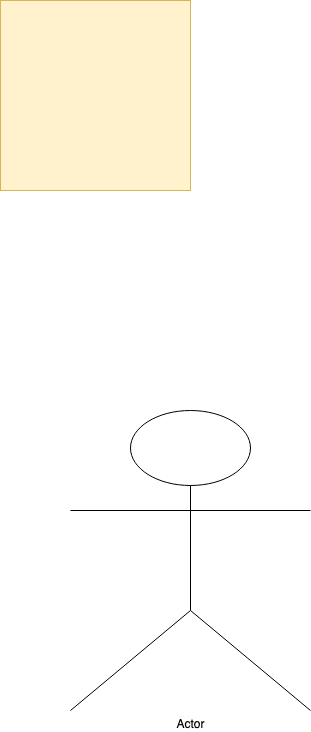

The diagram above was exported from draw.io. Its source (the exported page's mxGraphModel, read from the mxfile embedded in the PNG):
<mxGraphModel dx="1377" dy="1059" grid="1" gridSize="10" guides="1" tooltips="1" connect="1" arrows="1" fold="1" page="1" pageScale="1" pageWidth="850" pageHeight="1100" math="0" shadow="0">
  <root>
    <mxCell id="0" />
    <mxCell id="1" parent="0" />
    <mxCell id="2" value="" style="whiteSpace=wrap;html=1;aspect=fixed;fillColor=#fff2cc;strokeColor=#d6b656;" vertex="1" parent="1">
      <mxGeometry x="240" y="210" width="190" height="190" as="geometry" />
    </mxCell>
    <mxCell id="3" value="Actor" style="shape=umlActor;verticalLabelPosition=bottom;verticalAlign=top;html=1;outlineConnect=0;" vertex="1" parent="1">
      <mxGeometry x="310" y="620" width="240" height="300" as="geometry" />
    </mxCell>
  </root>
</mxGraphModel>